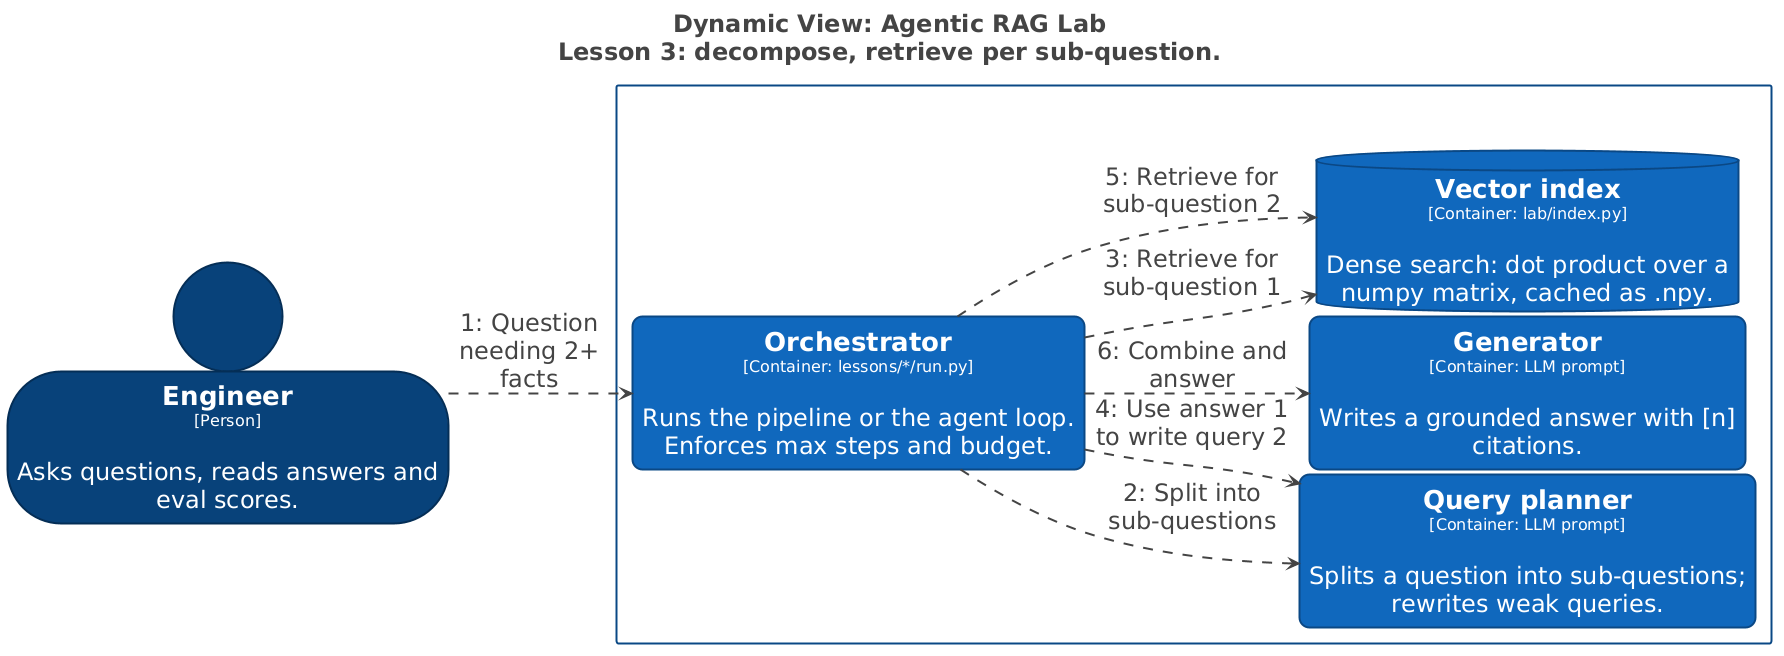

The diagram above was rendered by PlantUML. Its source (embedded in the PNG):
@startuml
title <size:24>Dynamic View: Agentic RAG Lab</size>\n<size:24>Lesson 3: decompose, retrieve per sub-question.</size>

set separator none
left to right direction
skinparam ranksep 20
skinparam nodesep 5
hide stereotype

<style>
  root {
    BackgroundColor: #ffffff;
    FontColor: #444444;
  }
  // Element
  .Element-RWxlbWVudA== {
    BackgroundColor: #1168bd;
    LineColor: #0b4884;
    LineStyle: 0;
    LineThickness: 2;
    RoundCorner: 20;
    FontColor: #ffffff;
    FontSize: 24;
    HorizontalAlignment: center;
    Shadowing: 0;
    MaximumWidth: 450;
  }
  // Element,Person
  .Element-RWxlbWVudCxQZXJzb24= {
    BackgroundColor: #08427b;
    LineColor: #052e56;
    LineStyle: 0;
    LineThickness: 2;
    FontColor: #ffffff;
    FontSize: 24;
    HorizontalAlignment: center;
    Shadowing: 0;
    MaximumWidth: 450;
  }
  // Element,Store
  .Element-RWxlbWVudCxTdG9yZQ== {
    BackgroundColor: #1168bd;
    LineColor: #0b4884;
    LineStyle: 0;
    LineThickness: 2;
    FontColor: #ffffff;
    FontSize: 24;
    HorizontalAlignment: center;
    Shadowing: 0;
    MaximumWidth: 450;
  }
  // Relationship
  .Relationship-UmVsYXRpb25zaGlw {
    LineThickness: 2;
    LineStyle: 10-10;
    LineColor: #444444;
    FontColor: #444444;
    FontSize: 24;
    MaximumWidth: 200;
  }
  // Agentic RAG Lab
  .Boundary-QWdlbnRpYyBSQUcgTGFi {
    BackgroundColor: #ffffff;
    LineColor: #0b4884;
    LineStyle: 0;
    LineThickness: 2;
    FontColor: #ffffff;
    FontSize: 24;
    HorizontalAlignment: center;
    Shadowing: 0;
  }
</style>

rectangle "Agentic RAG Lab\n<size:16>[Software System]</size>" <<Boundary-QWdlbnRpYyBSQUcgTGFi>> {
  rectangle "==Orchestrator\n<size:16>[Container: lessons/*/run.py]</size>\n\nRuns the pipeline or the agent loop. Enforces max steps and budget." <<Element-RWxlbWVudA==>> as AgenticRAGLab.Orchestrator
  rectangle "==Query planner\n<size:16>[Container: LLM prompt]</size>\n\nSplits a question into sub-questions; rewrites weak queries." <<Element-RWxlbWVudA==>> as AgenticRAGLab.Queryplanner
  rectangle "==Generator\n<size:16>[Container: LLM prompt]</size>\n\nWrites a grounded answer with [n] citations." <<Element-RWxlbWVudA==>> as AgenticRAGLab.Generator
  database "==Vector index\n<size:16>[Container: lab/index.py]</size>\n\nDense search: dot product over a numpy matrix, cached as .npy." <<Element-RWxlbWVudCxTdG9yZQ==>> as AgenticRAGLab.Vectorindex
}

person "==Engineer\n<size:16>[Person]</size>\n\nAsks questions, reads answers and eval scores." <<Element-RWxlbWVudCxQZXJzb24=>> as Engineer

Engineer --> AgenticRAGLab.Orchestrator <<Relationship-UmVsYXRpb25zaGlw>> : "1: Question needing 2+ facts"
AgenticRAGLab.Orchestrator --> AgenticRAGLab.Queryplanner <<Relationship-UmVsYXRpb25zaGlw>> : "2: Split into sub-questions"
AgenticRAGLab.Orchestrator --> AgenticRAGLab.Vectorindex <<Relationship-UmVsYXRpb25zaGlw>> : "3: Retrieve for sub-question 1"
AgenticRAGLab.Orchestrator --> AgenticRAGLab.Queryplanner <<Relationship-UmVsYXRpb25zaGlw>> : "4: Use answer 1 to write query 2"
AgenticRAGLab.Orchestrator --> AgenticRAGLab.Vectorindex <<Relationship-UmVsYXRpb25zaGlw>> : "5: Retrieve for sub-question 2"
AgenticRAGLab.Orchestrator --> AgenticRAGLab.Generator <<Relationship-UmVsYXRpb25zaGlw>> : "6: Combine and answer"

@enduml